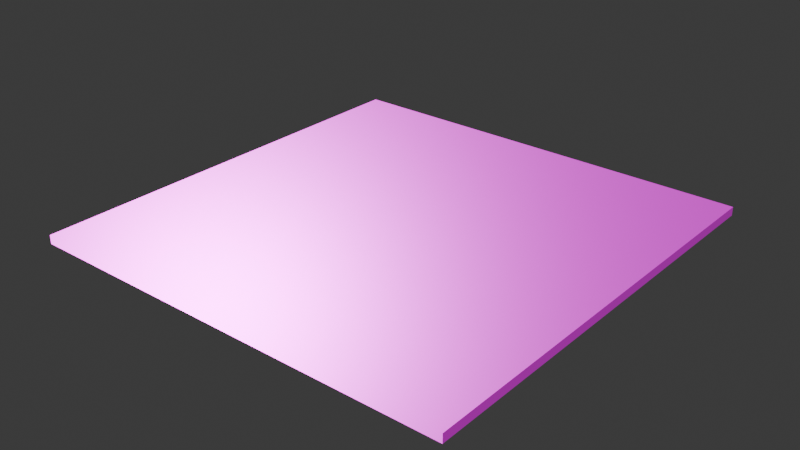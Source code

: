 # Source: Floor.blend  (saved by Blender 4.5.88; exported with 4.5.12 LTS)
import bpy
from mathutils import Matrix  # noqa: F401  (used for matrix-valued properties, if any)

bpy.ops.wm.read_factory_settings(use_empty=True)
scene = bpy.context.scene
scene.name = 'Scene'

# ---- collections
col_collection = bpy.data.collections.new('Collection'); scene.collection.children.link(col_collection)

# ---- images (referenced by path relative to the original .blend; pixels are not part of the script)
import os
ASSET_DIR = os.environ.get("B2B_ASSET_DIR", "")  # directory of the original .blend (textures are referenced by path, not embedded)
HERE = os.path.dirname(os.path.abspath(__file__))  # packed textures are extracted next to this script under _unpacked/

def load_image(name, relpath, width, height, colorspace="sRGB"):
    """Load a texture the original file referenced (path relative to the .blend, or extracted next to this script)."""
    p = next((c for c in (os.path.join(HERE, relpath), os.path.join(ASSET_DIR, relpath)) if relpath and os.path.exists(c)), "")
    if p:
        img = bpy.data.images.load(p, check_existing=True)
        img.name = name
    else:  # same state as the original file: an image datablock whose file is absent (Cycles renders it pink)
        img = bpy.data.images.new(name, width, height)
        img.source = "FILE"
        img.filepath = "//" + (relpath or name)
    img.colorspace_settings.name = colorspace
    return img
img_wood01_basecolor_png = load_image('Wood01_BaseColor.png', 'composition/ch06/Wood01/Wood01_BaseColor.png', 1024, 1024, 'sRGB')
img_wood01_metallic_png = load_image('Wood01_Metallic.png', 'composition/ch06/Wood01/Wood01_Metallic.png', 1024, 1024, 'Non-Color')
img_wood01_roughness_png = load_image('Wood01_Roughness.png', 'composition/ch06/Wood01/Wood01_Roughness.png', 1024, 1024, 'Non-Color')
img_wood01_normal_png = load_image('Wood01_Normal.png', 'composition/ch06/Wood01/Wood01_Normal.png', 1024, 1024, 'Non-Color')

# ---- materials (node trees are filled in below, after node groups)
mat_material = bpy.data.materials.new('Material')
mat_material.alpha_threshold = 0.0
mat_material.roughness = 0.5
mat_material.line_color = (0.0, 0.0, 0.0, 1.0)

# ---- material node trees
mat_material.use_nodes = True; mat_material.node_tree.nodes.clear()
_N = mat_material.node_tree.nodes; _L = mat_material.node_tree.links
n0 = _N.new('ShaderNodeOutputMaterial'); n0.name = 'Material Output'; n0.location = (200, 100)
n1 = _N.new('ShaderNodeBsdfPrincipled'); n1.name = 'Principled BSDF'; n1.location = (-200, 100)
n1.inputs[3].default_value = 1.45
n2 = _N.new('ShaderNodeTexImage'); n2.name = '画像テクスチャ'; n2.location = (85, -36)
n2.label = 'Base Color'
n2.image = img_wood01_basecolor_png
n2.projection = 'BOX'
n3 = _N.new('ShaderNodeTexImage'); n3.name = '画像テクスチャ.001'; n3.location = (85, -316)
n3.label = 'Metallic'
n3.image = img_wood01_metallic_png
n3.projection = 'BOX'
n4 = _N.new('ShaderNodeTexImage'); n4.name = '画像テクスチャ.002'; n4.location = (85, -596)
n4.label = 'Roughness'
n4.image = img_wood01_roughness_png
n4.projection = 'BOX'
n5 = _N.new('ShaderNodeTexImage'); n5.name = '画像テクスチャ.003'; n5.location = (85, -876)
n5.label = 'Normal'
n5.image = img_wood01_normal_png
n5.projection = 'BOX'
n6 = _N.new('ShaderNodeNormalMap'); n6.name = 'ノーマルマップ'; n6.location = (-437, -609)
n7 = _N.new('ShaderNodeMapping'); n7.name = 'マッピング'; n7.location = (230, -36)
n8 = _N.new('NodeReroute'); n8.name = 'リルート'; n8.location = (35, -552)
n8.width = 10
n8.socket_idname = 'NodeSocketVector'
n9 = _N.new('ShaderNodeTexCoord'); n9.name = 'テクスチャ座標'; n9.location = (30, -36)
n10 = _N.new('NodeFrame'); n10.name = 'フレーム'; n10.location = (-1467, 67)
n10.label = 'Mapping'
n10.width = 400
n11 = _N.new('NodeFrame'); n11.name = 'フレーム.001'; n11.location = (-822, 267)
n11.label = 'Textures'
n11.width = 355
n2.parent = n11
n3.parent = n11
n4.parent = n11
n5.parent = n11
n7.parent = n10
n8.parent = n11
n9.parent = n10
_L.new(n1.outputs[0], n0.inputs[0])
_L.new(n2.outputs[0], n1.inputs[0])
_L.new(n3.outputs[0], n1.inputs[1])
_L.new(n4.outputs[0], n1.inputs[2])
_L.new(n5.outputs[0], n6.inputs[1])
_L.new(n6.outputs[0], n1.inputs[5])
_L.new(n8.outputs[0], n2.inputs[0])
_L.new(n8.outputs[0], n3.inputs[0])
_L.new(n8.outputs[0], n4.inputs[0])
_L.new(n8.outputs[0], n5.inputs[0])
_L.new(n7.outputs[0], n8.inputs[0])
_L.new(n9.outputs[0], n7.inputs[0])
n0.is_active_output = True

# ---- world
world_world = bpy.data.worlds.new('World'); scene.world = world_world
world_world.use_nodes = True; world_world.node_tree.nodes.clear()
_N = world_world.node_tree.nodes; _L = world_world.node_tree.links
n0 = _N.new('ShaderNodeOutputWorld'); n0.name = 'World Output'; n0.location = (200, 100)
n1 = _N.new('ShaderNodeBackground'); n1.name = 'Background'; n1.location = (-200, 100)
n1.inputs[0].default_value = (0.05088, 0.05088, 0.05088, 1.0)
_L.new(n1.outputs[0], n0.inputs[0])
n0.is_active_output = True
world_world.color = (0.05088, 0.05088, 0.05088)
world_world.sun_shadow_jitter_overblur = 0.0

# ---- meshes
me_x = bpy.data.meshes.new('平面')
me_x.from_pydata([(-25.0, -25.0, 0.0), (25.0, -25.0, 0.0), (-25.0, 25.0, 0.0), (25.0, 25.0, 0.0), (-25.0, 25.0, 0.0), (-25.0, -25.0, 0.0), (25.0, -25.0, 0.0), (25.0, 25.0, 0.0), (-25.0, 25.0, 1.0), (-25.0, -25.0, 1.0), (25.0, -25.0, 1.0), (25.0, 25.0, 1.0)], [], [(0, 2, 3, 1), (7, 4, 8, 11), (3, 2, 4, 7), (0, 1, 6, 5), (1, 3, 7, 6), (2, 0, 5, 4), (9, 10, 11, 8), (5, 6, 10, 9), (6, 7, 11, 10), (4, 5, 9, 8)])
_uv = me_x.uv_layers.new(name='UVマップ')
_uv.uv.foreach_set('vector', [0.0, 0.0, 0.0, 1.0, 1.0, 1.0, 1.0, 0.0, 1.0, 1.0, 0.0, 1.0, 0.0, 1.0, 1.0, 1.0, 1.0, 1.0, 0.0, 1.0, 0.0, 1.0, 1.0, 1.0, 0.0, 0.0, 1.0, 0.0, 1.0, 0.0, 0.0, 0.0, 1.0, 0.0, 1.0, 1.0, 1.0, 1.0, 1.0, 0.0, 0.0, 1.0, 0.0, 0.0, 0.0, 0.0, 0.0, 1.0, 0.0, 0.0, 1.0, 0.0, 1.0, 1.0, 0.0, 1.0, 0.0, 0.0, 1.0, 0.0, 1.0, 0.0, 0.0, 0.0, 1.0, 0.0, 1.0, 1.0, 1.0, 1.0, 1.0, 0.0, 0.0, 1.0, 0.0, 0.0, 0.0, 0.0, 0.0, 1.0])
me_x.materials.append(mat_material)
me_x.update()

# ---- objects
ob_x = bpy.data.objects.new('平面', me_x)

# ---- transforms, parenting, visibility, modifiers, constraints
ob_x.location = (0.0, 0.0, 0.0)

# ---- collection membership
col_collection.objects.link(ob_x)

# ---- scene / render settings (as saved in the file)
scene.frame_start = 1; scene.frame_end = 250; scene.frame_set(1)
scene.render.engine = 'BLENDER_EEVEE_NEXT'
bpy.context.view_layer.update()

# ---- added for rendering (the .blend has no active camera and no usable light): camera, sun
cam_auto = bpy.data.cameras.new('AutoCamera')
cam_auto.lens = 50.0
cam_auto.sensor_width = 36.0
cam_auto.clip_end = 1148.29
ob_auto_camera = bpy.data.objects.new('AutoCamera', cam_auto)
scene.collection.objects.link(ob_auto_camera)
ob_auto_camera.location = (65.4298, -78.5158, 52.8438)
ob_auto_camera.rotation_euler = (1.09748, -7.21219e-08, 0.694738)
scene.camera = ob_auto_camera
light_auto_sun = bpy.data.lights.new('AutoSun', 'SUN')
light_auto_sun.energy = 3.0
light_auto_sun.angle = 0.0523599
ob_auto_sun = bpy.data.objects.new('AutoSun', light_auto_sun)
scene.collection.objects.link(ob_auto_sun)
ob_auto_sun.rotation_euler = (0.872665, 0.174533, 0.523599)
bpy.context.view_layer.update()
